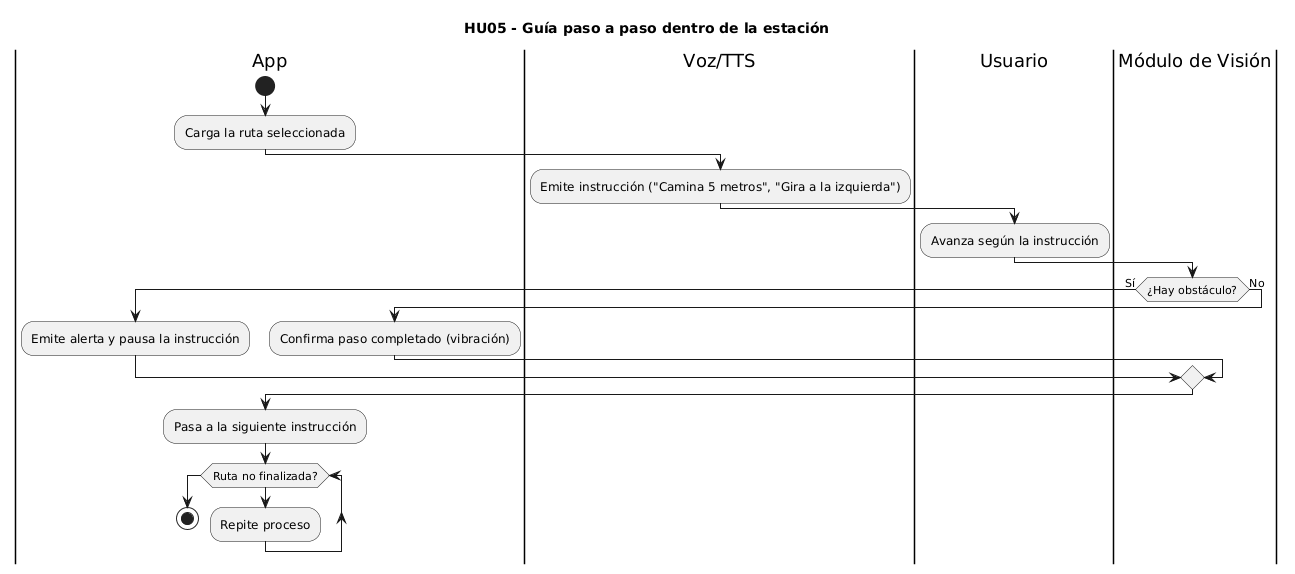

The diagram above was rendered by PlantUML. Its source (embedded in the PNG):
@startuml
title HU05 - Guía paso a paso dentro de la estación

|App|
start
:Carga la ruta seleccionada;

|Voz/TTS|
:Emite instrucción ("Camina 5 metros", "Gira a la izquierda");

|Usuario|
:Avanza según la instrucción;

|Módulo de Visión|
if (¿Hay obstáculo?) then (Sí)
  |App|
  :Emite alerta y pausa la instrucción;
else (No)
  |App|
  :Confirma paso completado (vibración);
endif

|App|
:Pasa a la siguiente instrucción;
while (Ruta no finalizada?)
  :Repite proceso;
endwhile

stop
@enduml